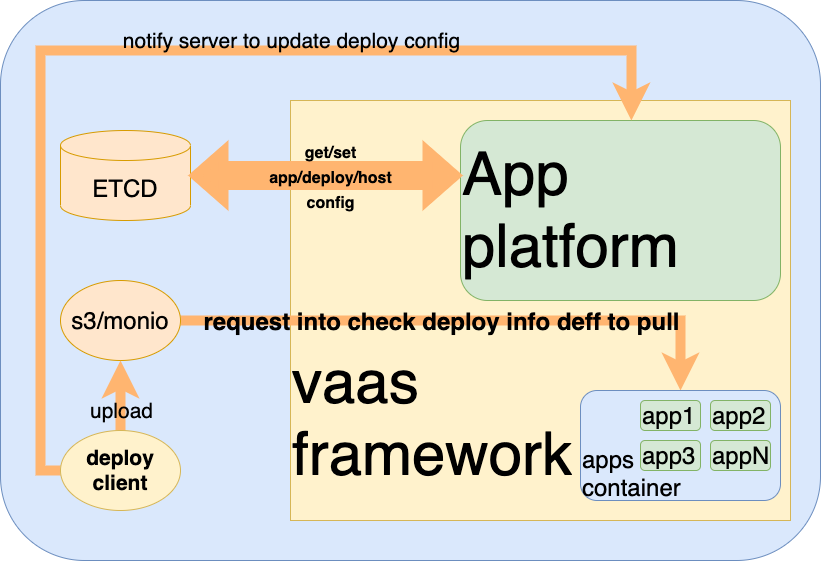

The diagram above was exported from draw.io. Its source (the exported page's mxGraphModel, read from the mxfile embedded in the PNG):
<mxGraphModel dx="946" dy="655" grid="1" gridSize="10" guides="1" tooltips="1" connect="1" arrows="1" fold="1" page="1" pageScale="1" pageWidth="827" pageHeight="1169" math="0" shadow="0">
  <root>
    <mxCell id="0" />
    <mxCell id="1" parent="0" />
    <mxCell id="0YZej1Gxh1_2hTZEjceX-44" value="" style="rounded=1;whiteSpace=wrap;html=1;labelBackgroundColor=none;fontSize=21;align=center;fillColor=#dae8fc;strokeColor=#6c8ebf;" parent="1" vertex="1">
      <mxGeometry x="10" y="80" width="820" height="560" as="geometry" />
    </mxCell>
    <mxCell id="0YZej1Gxh1_2hTZEjceX-16" value="&lt;font style=&quot;font-size: 60px&quot;&gt;&lt;br&gt;&lt;br&gt;&lt;br&gt;vaas&lt;br&gt;framework&lt;/font&gt;" style="rounded=0;whiteSpace=wrap;html=1;labelBackgroundColor=none;fontSize=12;align=left;fillColor=#fff2cc;strokeColor=#d6b656;" parent="1" vertex="1">
      <mxGeometry x="300" y="180" width="500" height="420" as="geometry" />
    </mxCell>
    <mxCell id="0YZej1Gxh1_2hTZEjceX-17" value="App&lt;br&gt;platform" style="rounded=1;whiteSpace=wrap;html=1;labelBackgroundColor=none;fontSize=60;align=left;fillColor=#d5e8d4;strokeColor=#82b366;" parent="1" vertex="1">
      <mxGeometry x="470" y="200" width="320" height="180" as="geometry" />
    </mxCell>
    <mxCell id="0YZej1Gxh1_2hTZEjceX-18" value="ETCD" style="shape=cylinder3;whiteSpace=wrap;html=1;boundedLbl=1;backgroundOutline=1;size=15;labelBackgroundColor=none;fontSize=24;align=center;fillColor=#ffe6cc;strokeColor=#d79b00;" parent="1" vertex="1">
      <mxGeometry x="70" y="210" width="130" height="90" as="geometry" />
    </mxCell>
    <mxCell id="0YZej1Gxh1_2hTZEjceX-34" style="edgeStyle=orthogonalEdgeStyle;rounded=0;orthogonalLoop=1;jettySize=auto;html=1;fontSize=24;strokeColor=#FFB570;strokeWidth=10;fillColor=#FFB570;" parent="1" source="0YZej1Gxh1_2hTZEjceX-26" target="0YZej1Gxh1_2hTZEjceX-27" edge="1">
      <mxGeometry relative="1" as="geometry" />
    </mxCell>
    <mxCell id="0YZej1Gxh1_2hTZEjceX-36" value="&lt;b&gt;request into check deploy info deff to pull&lt;/b&gt;" style="edgeLabel;html=1;align=center;verticalAlign=middle;resizable=0;points=[];fontSize=24;labelBackgroundColor=none;" parent="0YZej1Gxh1_2hTZEjceX-34" vertex="1" connectable="0">
      <mxGeometry x="-0.2491" y="-1" relative="1" as="geometry">
        <mxPoint x="46" y="-1" as="offset" />
      </mxGeometry>
    </mxCell>
    <mxCell id="0YZej1Gxh1_2hTZEjceX-26" value="&lt;font style=&quot;font-size: 24px&quot;&gt;s3/monio&lt;/font&gt;" style="ellipse;whiteSpace=wrap;html=1;labelBackgroundColor=none;fontSize=12;align=center;fillColor=#ffe6cc;strokeColor=#d79b00;" parent="1" vertex="1">
      <mxGeometry x="70" y="360" width="120" height="80" as="geometry" />
    </mxCell>
    <mxCell id="0YZej1Gxh1_2hTZEjceX-27" value="&lt;br&gt;&lt;br&gt;apps&lt;br&gt;container" style="rounded=1;whiteSpace=wrap;html=1;labelBackgroundColor=none;fontSize=24;align=left;fillColor=#dae8fc;strokeColor=#6c8ebf;" parent="1" vertex="1">
      <mxGeometry x="590" y="470" width="200" height="110" as="geometry" />
    </mxCell>
    <mxCell id="0YZej1Gxh1_2hTZEjceX-28" value="app1" style="rounded=1;whiteSpace=wrap;html=1;labelBackgroundColor=none;fontSize=24;align=left;fillColor=#d5e8d4;strokeColor=#82b366;" parent="1" vertex="1">
      <mxGeometry x="650" y="480" width="60" height="30" as="geometry" />
    </mxCell>
    <mxCell id="0YZej1Gxh1_2hTZEjceX-29" value="app2" style="rounded=1;whiteSpace=wrap;html=1;labelBackgroundColor=none;fontSize=24;align=left;fillColor=#d5e8d4;strokeColor=#82b366;" parent="1" vertex="1">
      <mxGeometry x="720" y="480" width="60" height="30" as="geometry" />
    </mxCell>
    <mxCell id="0YZej1Gxh1_2hTZEjceX-30" value="appN" style="rounded=1;whiteSpace=wrap;html=1;labelBackgroundColor=none;fontSize=24;align=left;fillColor=#d5e8d4;strokeColor=#82b366;" parent="1" vertex="1">
      <mxGeometry x="720" y="520" width="60" height="30" as="geometry" />
    </mxCell>
    <mxCell id="0YZej1Gxh1_2hTZEjceX-33" value="app3" style="rounded=1;whiteSpace=wrap;html=1;labelBackgroundColor=none;fontSize=24;align=left;fillColor=#d5e8d4;strokeColor=#82b366;" parent="1" vertex="1">
      <mxGeometry x="650" y="520" width="60" height="30" as="geometry" />
    </mxCell>
    <mxCell id="0YZej1Gxh1_2hTZEjceX-38" style="edgeStyle=orthogonalEdgeStyle;rounded=0;orthogonalLoop=1;jettySize=auto;html=1;entryX=0.5;entryY=1;entryDx=0;entryDy=0;fontSize=21;strokeColor=#FFB570;strokeWidth=10;fillColor=#FFB570;" parent="1" source="0YZej1Gxh1_2hTZEjceX-37" target="0YZej1Gxh1_2hTZEjceX-26" edge="1">
      <mxGeometry relative="1" as="geometry" />
    </mxCell>
    <mxCell id="0YZej1Gxh1_2hTZEjceX-39" value="upload" style="edgeLabel;html=1;align=center;verticalAlign=middle;resizable=0;points=[];fontSize=21;labelBackgroundColor=none;" parent="0YZej1Gxh1_2hTZEjceX-38" vertex="1" connectable="0">
      <mxGeometry x="0.1143" y="4" relative="1" as="geometry">
        <mxPoint x="4" y="19" as="offset" />
      </mxGeometry>
    </mxCell>
    <mxCell id="0YZej1Gxh1_2hTZEjceX-40" style="edgeStyle=orthogonalEdgeStyle;rounded=0;orthogonalLoop=1;jettySize=auto;html=1;entryX=0.534;entryY=0;entryDx=0;entryDy=0;entryPerimeter=0;fontSize=21;strokeColor=#FFB570;strokeWidth=10;fillColor=#FFB570;exitX=0;exitY=0.5;exitDx=0;exitDy=0;" parent="1" source="0YZej1Gxh1_2hTZEjceX-37" target="0YZej1Gxh1_2hTZEjceX-17" edge="1">
      <mxGeometry relative="1" as="geometry">
        <Array as="points">
          <mxPoint x="50" y="550" />
          <mxPoint x="50" y="130" />
          <mxPoint x="641" y="130" />
        </Array>
      </mxGeometry>
    </mxCell>
    <mxCell id="0YZej1Gxh1_2hTZEjceX-41" value="notify server to update deploy config" style="edgeLabel;html=1;align=center;verticalAlign=middle;resizable=0;points=[];fontSize=21;labelBackgroundColor=none;" parent="0YZej1Gxh1_2hTZEjceX-40" vertex="1" connectable="0">
      <mxGeometry x="0.2263" y="-3" relative="1" as="geometry">
        <mxPoint x="15" y="-13" as="offset" />
      </mxGeometry>
    </mxCell>
    <mxCell id="0YZej1Gxh1_2hTZEjceX-37" value="&lt;font style=&quot;font-size: 21px&quot;&gt;&lt;b&gt;deploy&lt;br&gt;client&lt;/b&gt;&lt;/font&gt;" style="ellipse;whiteSpace=wrap;html=1;labelBackgroundColor=none;fontSize=16;align=center;fillColor=#fff2cc;strokeColor=#d6b656;" parent="1" vertex="1">
      <mxGeometry x="70" y="510" width="120" height="80" as="geometry" />
    </mxCell>
    <mxCell id="0YZej1Gxh1_2hTZEjceX-42" value="" style="shape=flexArrow;endArrow=classic;startArrow=classic;html=1;rounded=0;fontSize=21;strokeColor=#FFB570;strokeWidth=10;fillColor=#FFB570;entryX=0;entryY=0.306;entryDx=0;entryDy=0;entryPerimeter=0;exitX=1;exitY=0.5;exitDx=0;exitDy=0;exitPerimeter=0;" parent="1" source="0YZej1Gxh1_2hTZEjceX-18" target="0YZej1Gxh1_2hTZEjceX-17" edge="1">
      <mxGeometry width="100" height="100" relative="1" as="geometry">
        <mxPoint x="250" y="360" as="sourcePoint" />
        <mxPoint x="350" y="260" as="targetPoint" />
      </mxGeometry>
    </mxCell>
    <mxCell id="0YZej1Gxh1_2hTZEjceX-43" value="&lt;span style=&quot;font-size: 16px; font-weight: 700;&quot;&gt;get/set&lt;/span&gt;&lt;br style=&quot;padding: 0px; margin: 0px; font-size: 16px; font-weight: 700;&quot;&gt;&lt;span style=&quot;font-size: 16px; font-weight: 700;&quot;&gt;app/deploy/host&lt;/span&gt;&lt;br style=&quot;padding: 0px; margin: 0px; font-size: 16px; font-weight: 700;&quot;&gt;&lt;span style=&quot;font-size: 16px; font-weight: 700;&quot;&gt;config&lt;/span&gt;" style="edgeLabel;html=1;align=center;verticalAlign=middle;resizable=0;points=[];fontSize=21;labelBackgroundColor=none;" parent="0YZej1Gxh1_2hTZEjceX-42" vertex="1" connectable="0">
      <mxGeometry x="-0.6277" y="-6" relative="1" as="geometry">
        <mxPoint x="90" y="-6" as="offset" />
      </mxGeometry>
    </mxCell>
  </root>
</mxGraphModel>